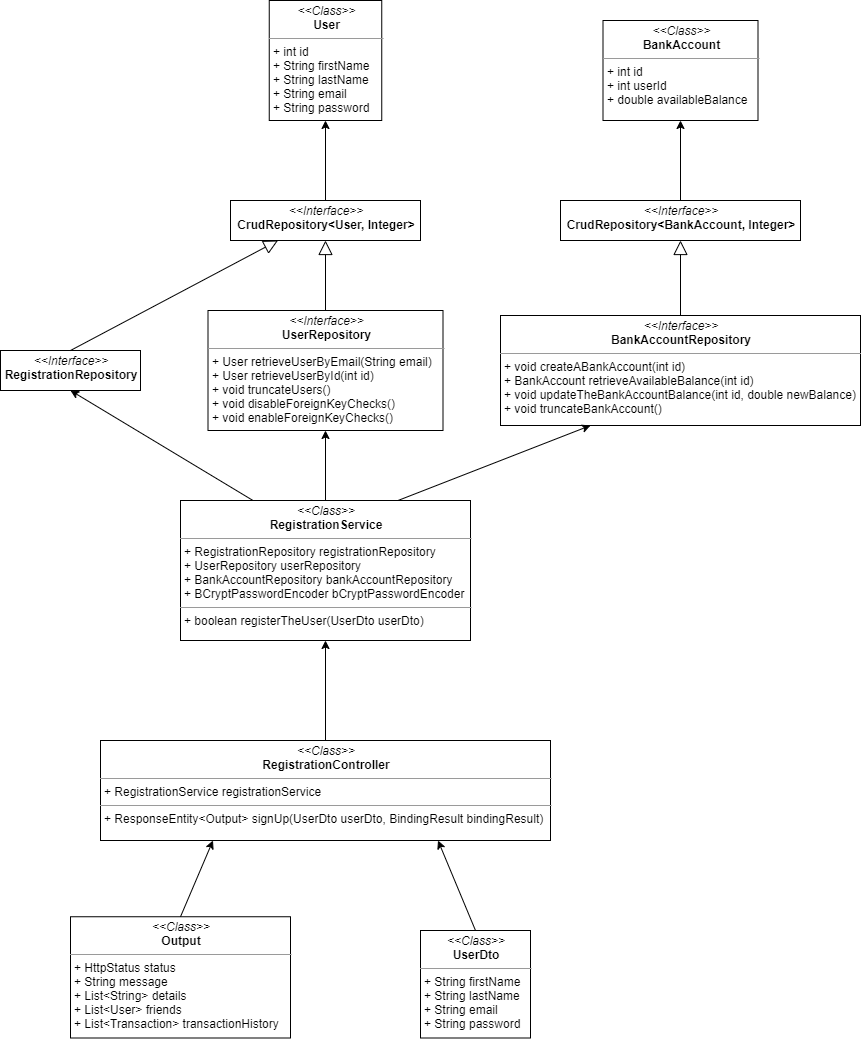

The diagram above was exported from draw.io. Its source (the exported page's mxGraphModel, read from the mxfile embedded in the PNG):
<mxGraphModel dx="2422" dy="1651" grid="1" gridSize="10" guides="1" tooltips="1" connect="1" arrows="0" fold="1" page="1" pageScale="1" pageWidth="827" pageHeight="1169" math="0" shadow="0">
  <root>
    <mxCell id="0" />
    <mxCell id="1" parent="0" />
    <mxCell id="gZ7LoZNWm2xO74KZZJub-3" value="&lt;p style=&quot;margin: 0px ; margin-top: 4px ; text-align: center&quot;&gt;&lt;i&gt;&amp;lt;&amp;lt;&lt;/i&gt;&lt;i&gt;Interface&lt;/i&gt;&lt;i&gt;&amp;gt;&amp;gt;&lt;/i&gt;&lt;br&gt;&lt;b&gt;BankAccountRepository&lt;/b&gt;&lt;br&gt;&lt;/p&gt;&lt;hr size=&quot;1&quot;&gt;&lt;p style=&quot;margin: 0px ; margin-left: 4px&quot;&gt;+&amp;nbsp;void createABankAccount(int id)&lt;/p&gt;&lt;p style=&quot;margin: 0px ; margin-left: 4px&quot;&gt;+&amp;nbsp;BankAccount retrieveAvailableBalance(int id)&lt;/p&gt;&lt;p style=&quot;margin: 0px ; margin-left: 4px&quot;&gt;+&amp;nbsp;void updateTheBankAccountBalance(int id, double newBalance)&lt;/p&gt;&lt;p style=&quot;margin: 0px ; margin-left: 4px&quot;&gt;+&amp;nbsp;void truncateBankAccount()&lt;/p&gt;" style="verticalAlign=top;align=left;overflow=fill;fontSize=12;fontFamily=Helvetica;html=1;" parent="1" vertex="1">
      <mxGeometry x="-440" y="-165" width="360" height="110" as="geometry" />
    </mxCell>
    <mxCell id="gZ7LoZNWm2xO74KZZJub-5" value="&lt;p style=&quot;margin: 0px ; margin-top: 4px ; text-align: center&quot;&gt;&lt;i&gt;&amp;lt;&amp;lt;Interface&amp;gt;&amp;gt;&lt;/i&gt;&lt;br&gt;&lt;b&gt;CrudRepository&amp;lt;BankAccount, Integer&amp;gt;&lt;/b&gt;&lt;/p&gt;" style="verticalAlign=top;align=left;overflow=fill;fontSize=12;fontFamily=Helvetica;html=1;" parent="1" vertex="1">
      <mxGeometry x="-380" y="-280" width="240" height="40" as="geometry" />
    </mxCell>
    <mxCell id="gZ7LoZNWm2xO74KZZJub-6" value="&lt;p style=&quot;margin: 0px ; margin-top: 4px ; text-align: center&quot;&gt;&lt;i&gt;&amp;lt;&amp;lt;&lt;/i&gt;&lt;i&gt;Class&lt;/i&gt;&lt;i&gt;&amp;gt;&amp;gt;&lt;/i&gt;&lt;br&gt;&lt;b&gt;BankAccount&lt;/b&gt;&lt;br&gt;&lt;/p&gt;&lt;hr size=&quot;1&quot;&gt;&lt;p style=&quot;margin: 0px ; margin-left: 4px&quot;&gt;+ int id&lt;/p&gt;&lt;p style=&quot;margin: 0px ; margin-left: 4px&quot;&gt;+ int userId&lt;/p&gt;&lt;p style=&quot;margin: 0px ; margin-left: 4px&quot;&gt;+&amp;nbsp;double availableBalance&lt;/p&gt;" style="verticalAlign=top;align=left;overflow=fill;fontSize=12;fontFamily=Helvetica;html=1;" parent="1" vertex="1">
      <mxGeometry x="-337.5" y="-460" width="155" height="100" as="geometry" />
    </mxCell>
    <mxCell id="gZ7LoZNWm2xO74KZZJub-10" value="&lt;p style=&quot;margin: 0px ; margin-top: 4px ; text-align: center&quot;&gt;&lt;i&gt;&amp;lt;&amp;lt;Interface&amp;gt;&amp;gt;&lt;/i&gt;&lt;br&gt;&lt;b&gt;CrudRepository&amp;lt;User, Integer&amp;gt;&lt;/b&gt;&lt;/p&gt;" style="verticalAlign=top;align=left;overflow=fill;fontSize=12;fontFamily=Helvetica;html=1;" parent="1" vertex="1">
      <mxGeometry x="-710" y="-280" width="190" height="40" as="geometry" />
    </mxCell>
    <mxCell id="gZ7LoZNWm2xO74KZZJub-11" value="&lt;p style=&quot;margin: 0px ; margin-top: 4px ; text-align: center&quot;&gt;&lt;i&gt;&amp;lt;&amp;lt;Class&amp;gt;&amp;gt;&lt;/i&gt;&lt;br&gt;&lt;b&gt;RegistrationController&lt;/b&gt;&lt;br&gt;&lt;/p&gt;&lt;hr size=&quot;1&quot;&gt;&lt;p style=&quot;margin: 0px ; margin-left: 4px&quot;&gt;+ RegistrationService registrationService&lt;br&gt;&lt;/p&gt;&lt;hr size=&quot;1&quot;&gt;&lt;p style=&quot;margin: 0px ; margin-left: 4px&quot;&gt;+&amp;nbsp;ResponseEntity&amp;lt;Output&amp;gt; signUp(UserDto userDto, BindingResult bindingResult)&lt;/p&gt;" style="verticalAlign=top;align=left;overflow=fill;fontSize=12;fontFamily=Helvetica;html=1;" parent="1" vertex="1">
      <mxGeometry x="-840" y="260" width="450" height="100" as="geometry" />
    </mxCell>
    <mxCell id="gZ7LoZNWm2xO74KZZJub-12" value="&lt;p style=&quot;margin: 0px ; margin-top: 4px ; text-align: center&quot;&gt;&lt;i&gt;&amp;lt;&amp;lt;Class&amp;gt;&amp;gt;&lt;/i&gt;&lt;br&gt;&lt;b&gt;RegistrationService&lt;/b&gt;&lt;br&gt;&lt;/p&gt;&lt;hr size=&quot;1&quot;&gt;&lt;p style=&quot;margin: 0px ; margin-left: 4px&quot;&gt;+ RegistrationRepository registrationRepository&lt;br&gt;&lt;/p&gt;&lt;p style=&quot;margin: 0px ; margin-left: 4px&quot;&gt;+&amp;nbsp;UserRepository userRepository&lt;/p&gt;&lt;p style=&quot;margin: 0px ; margin-left: 4px&quot;&gt;+&amp;nbsp;BankAccountRepository bankAccountRepository&lt;/p&gt;&lt;p style=&quot;margin: 0px ; margin-left: 4px&quot;&gt;+&amp;nbsp;BCryptPasswordEncoder bCryptPasswordEncoder&lt;/p&gt;&lt;hr size=&quot;1&quot;&gt;&lt;p style=&quot;margin: 0px ; margin-left: 4px&quot;&gt;+&amp;nbsp;boolean registerTheUser(UserDto userDto)&lt;/p&gt;" style="verticalAlign=top;align=left;overflow=fill;fontSize=12;fontFamily=Helvetica;html=1;" parent="1" vertex="1">
      <mxGeometry x="-760" y="20" width="290" height="140" as="geometry" />
    </mxCell>
    <mxCell id="gZ7LoZNWm2xO74KZZJub-13" value="&lt;p style=&quot;margin: 0px ; margin-top: 4px ; text-align: center&quot;&gt;&lt;i&gt;&amp;lt;&amp;lt;&lt;/i&gt;&lt;i&gt;Interface&lt;/i&gt;&lt;i&gt;&amp;gt;&amp;gt;&lt;/i&gt;&lt;br&gt;&lt;b&gt;RegistrationRepository&lt;/b&gt;&lt;/p&gt;" style="verticalAlign=top;align=left;overflow=fill;fontSize=12;fontFamily=Helvetica;html=1;" parent="1" vertex="1">
      <mxGeometry x="-940" y="-130" width="140" height="40" as="geometry" />
    </mxCell>
    <mxCell id="gZ7LoZNWm2xO74KZZJub-20" value="&lt;p style=&quot;margin: 0px ; margin-top: 4px ; text-align: center&quot;&gt;&lt;i&gt;&amp;lt;&amp;lt;&lt;/i&gt;&lt;i&gt;Class&lt;/i&gt;&lt;i&gt;&amp;gt;&amp;gt;&lt;/i&gt;&lt;br&gt;&lt;b&gt;User&lt;/b&gt;&lt;br&gt;&lt;/p&gt;&lt;hr size=&quot;1&quot;&gt;&lt;p style=&quot;margin: 0px ; margin-left: 4px&quot;&gt;+ int id&lt;/p&gt;&lt;p style=&quot;margin: 0px ; margin-left: 4px&quot;&gt;+&amp;nbsp;String firstName&lt;/p&gt;&lt;p style=&quot;margin: 0px ; margin-left: 4px&quot;&gt;+&amp;nbsp;String lastName&lt;/p&gt;&lt;p style=&quot;margin: 0px ; margin-left: 4px&quot;&gt;+&amp;nbsp;String email&lt;/p&gt;&lt;p style=&quot;margin: 0px ; margin-left: 4px&quot;&gt;+&amp;nbsp;String password&lt;/p&gt;" style="verticalAlign=top;align=left;overflow=fill;fontSize=12;fontFamily=Helvetica;html=1;" parent="1" vertex="1">
      <mxGeometry x="-671.25" y="-480" width="112.5" height="120" as="geometry" />
    </mxCell>
    <mxCell id="gZ7LoZNWm2xO74KZZJub-23" value="&lt;p style=&quot;margin: 0px ; margin-top: 4px ; text-align: center&quot;&gt;&lt;i&gt;&amp;lt;&amp;lt;&lt;/i&gt;&lt;i&gt;Interface&lt;/i&gt;&lt;i&gt;&amp;gt;&amp;gt;&lt;/i&gt;&lt;br&gt;&lt;b&gt;UserRepository&lt;/b&gt;&lt;br&gt;&lt;/p&gt;&lt;hr size=&quot;1&quot;&gt;&lt;p style=&quot;margin: 0px ; margin-left: 4px&quot;&gt;+&amp;nbsp;User retrieveUserByEmail(String email)&lt;/p&gt;&lt;p style=&quot;margin: 0px ; margin-left: 4px&quot;&gt;+&amp;nbsp;User retrieveUserById(int id)&lt;/p&gt;&lt;p style=&quot;margin: 0px ; margin-left: 4px&quot;&gt;+&amp;nbsp;void truncateUsers()&lt;/p&gt;&lt;p style=&quot;margin: 0px ; margin-left: 4px&quot;&gt;+&amp;nbsp;void disableForeignKeyChecks()&lt;/p&gt;&lt;p style=&quot;margin: 0px ; margin-left: 4px&quot;&gt;+&amp;nbsp;void enableForeignKeyChecks()&lt;/p&gt;" style="verticalAlign=top;align=left;overflow=fill;fontSize=12;fontFamily=Helvetica;html=1;" parent="1" vertex="1">
      <mxGeometry x="-732.5" y="-170" width="235" height="120" as="geometry" />
    </mxCell>
    <mxCell id="gZ7LoZNWm2xO74KZZJub-29" value="&lt;p style=&quot;margin: 0px ; margin-top: 4px ; text-align: center&quot;&gt;&lt;i&gt;&amp;lt;&amp;lt;Class&amp;gt;&amp;gt;&lt;/i&gt;&lt;br&gt;&lt;b&gt;UserDto&lt;/b&gt;&lt;br&gt;&lt;/p&gt;&lt;hr size=&quot;1&quot;&gt;&lt;p style=&quot;margin: 0px ; margin-left: 4px&quot;&gt;+ String firstName&lt;/p&gt;&lt;p style=&quot;margin: 0px ; margin-left: 4px&quot;&gt;+ String lastName&lt;/p&gt;&lt;p style=&quot;margin: 0px ; margin-left: 4px&quot;&gt;+&amp;nbsp;String email&lt;/p&gt;&lt;p style=&quot;margin: 0px ; margin-left: 4px&quot;&gt;+&amp;nbsp;String password&lt;/p&gt;" style="verticalAlign=top;align=left;overflow=fill;fontSize=12;fontFamily=Helvetica;html=1;" parent="1" vertex="1">
      <mxGeometry x="-520" y="450" width="110" height="107.5" as="geometry" />
    </mxCell>
    <mxCell id="gRbIGMOB3uZb-DsOMCH3-4" value="" style="endArrow=block;endFill=0;endSize=12;html=1;entryX=0.5;entryY=1;entryDx=0;entryDy=0;exitX=0.5;exitY=0;exitDx=0;exitDy=0;" parent="1" source="gZ7LoZNWm2xO74KZZJub-3" target="gZ7LoZNWm2xO74KZZJub-5" edge="1">
      <mxGeometry width="160" relative="1" as="geometry">
        <mxPoint x="-305" y="-260" as="sourcePoint" />
        <mxPoint x="-145" y="-260" as="targetPoint" />
      </mxGeometry>
    </mxCell>
    <mxCell id="gRbIGMOB3uZb-DsOMCH3-12" value="" style="endArrow=block;endFill=0;endSize=12;html=1;entryX=0.25;entryY=1;entryDx=0;entryDy=0;exitX=0.5;exitY=0;exitDx=0;exitDy=0;" parent="1" source="gZ7LoZNWm2xO74KZZJub-13" target="gZ7LoZNWm2xO74KZZJub-10" edge="1">
      <mxGeometry width="160" relative="1" as="geometry">
        <mxPoint x="-190" y="-120" as="sourcePoint" />
        <mxPoint x="-490" y="-270" as="targetPoint" />
      </mxGeometry>
    </mxCell>
    <mxCell id="U2PZwgs_ee2pjlxON5Kn-8" value="" style="endArrow=classic;html=1;entryX=0.5;entryY=1;entryDx=0;entryDy=0;exitX=0.5;exitY=0;exitDx=0;exitDy=0;" parent="1" source="gZ7LoZNWm2xO74KZZJub-5" target="gZ7LoZNWm2xO74KZZJub-6" edge="1">
      <mxGeometry width="50" height="50" relative="1" as="geometry">
        <mxPoint x="5" y="-290" as="sourcePoint" />
        <mxPoint x="55" y="-340" as="targetPoint" />
      </mxGeometry>
    </mxCell>
    <mxCell id="yeYveto8JTbif1qzgyNL-1" value="" style="endArrow=classic;html=1;entryX=0.75;entryY=1;entryDx=0;entryDy=0;exitX=0.5;exitY=0;exitDx=0;exitDy=0;" parent="1" source="gZ7LoZNWm2xO74KZZJub-29" target="gZ7LoZNWm2xO74KZZJub-11" edge="1">
      <mxGeometry width="50" height="50" relative="1" as="geometry">
        <mxPoint x="-630" y="450" as="sourcePoint" />
        <mxPoint x="-580" y="400" as="targetPoint" />
      </mxGeometry>
    </mxCell>
    <mxCell id="yeYveto8JTbif1qzgyNL-2" value="" style="endArrow=classic;html=1;entryX=0.5;entryY=1;entryDx=0;entryDy=0;exitX=0.5;exitY=0;exitDx=0;exitDy=0;" parent="1" source="gZ7LoZNWm2xO74KZZJub-11" target="gZ7LoZNWm2xO74KZZJub-12" edge="1">
      <mxGeometry width="50" height="50" relative="1" as="geometry">
        <mxPoint x="-600" y="230" as="sourcePoint" />
        <mxPoint x="-550" y="180" as="targetPoint" />
      </mxGeometry>
    </mxCell>
    <mxCell id="yeYveto8JTbif1qzgyNL-3" value="" style="endArrow=classic;html=1;entryX=0.5;entryY=1;entryDx=0;entryDy=0;exitX=0.25;exitY=0;exitDx=0;exitDy=0;" parent="1" source="gZ7LoZNWm2xO74KZZJub-12" target="gZ7LoZNWm2xO74KZZJub-13" edge="1">
      <mxGeometry width="50" height="50" relative="1" as="geometry">
        <mxPoint x="-650" y="10" as="sourcePoint" />
        <mxPoint x="-600" y="-40" as="targetPoint" />
      </mxGeometry>
    </mxCell>
    <mxCell id="yeYveto8JTbif1qzgyNL-4" value="" style="endArrow=classic;html=1;entryX=0.5;entryY=1;entryDx=0;entryDy=0;exitX=0.5;exitY=0;exitDx=0;exitDy=0;" parent="1" source="gZ7LoZNWm2xO74KZZJub-10" target="gZ7LoZNWm2xO74KZZJub-20" edge="1">
      <mxGeometry width="50" height="50" relative="1" as="geometry">
        <mxPoint x="-700" y="-280" as="sourcePoint" />
        <mxPoint x="-650" y="-330" as="targetPoint" />
      </mxGeometry>
    </mxCell>
    <mxCell id="yeYveto8JTbif1qzgyNL-5" value="" style="endArrow=block;endFill=0;endSize=12;html=1;entryX=0.5;entryY=1;entryDx=0;entryDy=0;exitX=0.5;exitY=0;exitDx=0;exitDy=0;" parent="1" source="gZ7LoZNWm2xO74KZZJub-23" target="gZ7LoZNWm2xO74KZZJub-10" edge="1">
      <mxGeometry width="160" relative="1" as="geometry">
        <mxPoint x="-720" y="-110" as="sourcePoint" />
        <mxPoint x="-575" y="-230" as="targetPoint" />
      </mxGeometry>
    </mxCell>
    <mxCell id="yeYveto8JTbif1qzgyNL-6" value="" style="endArrow=classic;html=1;entryX=0.5;entryY=1;entryDx=0;entryDy=0;exitX=0.5;exitY=0;exitDx=0;exitDy=0;" parent="1" source="gZ7LoZNWm2xO74KZZJub-12" target="gZ7LoZNWm2xO74KZZJub-23" edge="1">
      <mxGeometry width="50" height="50" relative="1" as="geometry">
        <mxPoint x="-330" y="40" as="sourcePoint" />
        <mxPoint x="-280" y="-10" as="targetPoint" />
      </mxGeometry>
    </mxCell>
    <mxCell id="yeYveto8JTbif1qzgyNL-7" value="" style="endArrow=classic;html=1;entryX=0.25;entryY=1;entryDx=0;entryDy=0;exitX=0.75;exitY=0;exitDx=0;exitDy=0;" parent="1" source="gZ7LoZNWm2xO74KZZJub-12" target="gZ7LoZNWm2xO74KZZJub-3" edge="1">
      <mxGeometry width="50" height="50" relative="1" as="geometry">
        <mxPoint x="-370" y="60" as="sourcePoint" />
        <mxPoint x="-320" y="10" as="targetPoint" />
      </mxGeometry>
    </mxCell>
    <mxCell id="yeYveto8JTbif1qzgyNL-8" value="&lt;p style=&quot;margin: 0px ; margin-top: 4px ; text-align: center&quot;&gt;&lt;i&gt;&amp;lt;&amp;lt;Class&amp;gt;&amp;gt;&lt;/i&gt;&lt;br&gt;&lt;b&gt;Output&lt;/b&gt;&lt;br&gt;&lt;/p&gt;&lt;hr size=&quot;1&quot;&gt;&lt;p style=&quot;margin: 0px ; margin-left: 4px&quot;&gt;+&amp;nbsp;&lt;span&gt;HttpStatus status&lt;/span&gt;&lt;/p&gt;&lt;p style=&quot;margin: 0px ; margin-left: 4px&quot;&gt;+ String message&lt;/p&gt;&lt;p style=&quot;margin: 0px ; margin-left: 4px&quot;&gt;+ List&amp;lt;String&amp;gt; details&lt;/p&gt;&lt;p style=&quot;margin: 0px ; margin-left: 4px&quot;&gt;+ List&amp;lt;User&amp;gt; friends&lt;/p&gt;&lt;p style=&quot;margin: 0px ; margin-left: 4px&quot;&gt;+ List&amp;lt;Transaction&amp;gt; transactionHistory&lt;/p&gt;" style="verticalAlign=top;align=left;overflow=fill;fontSize=12;fontFamily=Helvetica;html=1;" parent="1" vertex="1">
      <mxGeometry x="-870" y="436.25" width="220" height="121.25" as="geometry" />
    </mxCell>
    <mxCell id="yeYveto8JTbif1qzgyNL-9" value="" style="endArrow=classic;html=1;entryX=0.25;entryY=1;entryDx=0;entryDy=0;exitX=0.5;exitY=0;exitDx=0;exitDy=0;" parent="1" source="yeYveto8JTbif1qzgyNL-8" target="gZ7LoZNWm2xO74KZZJub-11" edge="1">
      <mxGeometry width="50" height="50" relative="1" as="geometry">
        <mxPoint x="-740" y="480" as="sourcePoint" />
        <mxPoint x="-690" y="430" as="targetPoint" />
      </mxGeometry>
    </mxCell>
  </root>
</mxGraphModel>